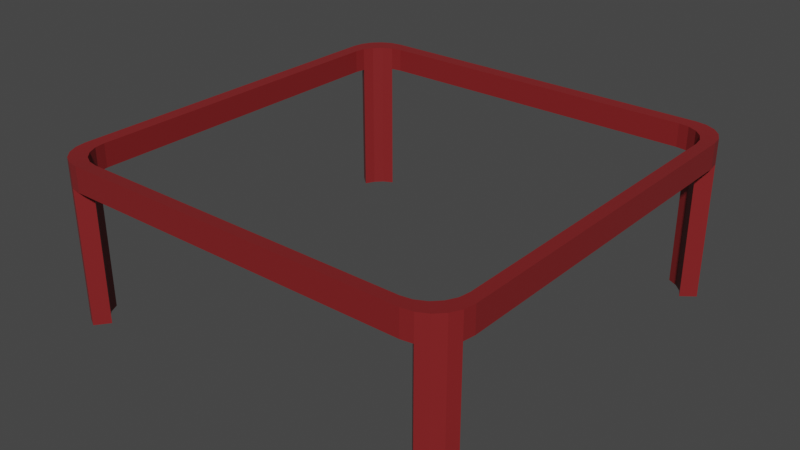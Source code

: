 # Source: table.blend  (saved by Blender 2.91.10; exported with 4.5.12 LTS)
import bpy
from mathutils import Matrix  # noqa: F401  (used for matrix-valued properties, if any)

bpy.ops.wm.read_factory_settings(use_empty=True)
scene = bpy.context.scene
scene.name = 'Scene'

# ---- collections
col_collection = bpy.data.collections.new('Collection'); scene.collection.children.link(col_collection)

# ---- materials (node trees are filled in below, after node groups)
mat_red = bpy.data.materials.new('red')
mat_red.alpha_threshold = 0.0
mat_red.use_transparent_shadow = False
mat_red.line_color = (0.0, 0.0, 0.0, 1.0)

# ---- material node trees
mat_red.use_nodes = True; mat_red.node_tree.nodes.clear()
_N = mat_red.node_tree.nodes; _L = mat_red.node_tree.links
n0 = _N.new('ShaderNodeOutputMaterial'); n0.name = 'Material Output'; n0.location = (300, 300)
n1 = _N.new('ShaderNodeBsdfPrincipled'); n1.name = 'Principled BSDF'; n1.location = (10, 300)
n1.distribution = 'GGX'
n1.subsurface_method = 'BURLEY'
n1.inputs[0].default_value = (0.2203, 0.01632, 0.01769, 1.0)
n1.inputs[2].default_value = 0.4
n1.inputs[3].default_value = 1.45
n1.inputs[27].default_value = (0.0, 0.0, 0.0, 1.0)
n1.inputs[28].default_value = 1.0
_L.new(n1.outputs[0], n0.inputs[0])
n0.is_active_output = True

# ---- world
world_world = bpy.data.worlds.new('World'); scene.world = world_world
world_world.use_nodes = True; world_world.node_tree.nodes.clear()
_N = world_world.node_tree.nodes; _L = world_world.node_tree.links
n0 = _N.new('ShaderNodeOutputWorld'); n0.name = 'World Output'; n0.location = (300, 300)
n1 = _N.new('ShaderNodeBackground'); n1.name = 'Background'; n1.location = (10, 300)
n1.inputs[0].default_value = (0.05088, 0.05088, 0.05088, 1.0)
_L.new(n1.outputs[0], n0.inputs[0])
n0.is_active_output = True
world_world.color = (0.05088, 0.05088, 0.05088)
world_world.use_sun_shadow = False
world_world.sun_shadow_jitter_overblur = 0.0

# ---- meshes
me_cube = bpy.data.meshes.new('Cube')
me_cube.from_pydata([(-1.0, 0.0, -1.0), (1.0, 0.0, 1.0), (-1.0, 0.0, 1.0), (1.0, 0.0, -1.0), (0.0, 1.0, -1.0), (0.0, -1.0, 1.0), (0.0, -1.0, -1.0), (0.0, 1.0, 1.0), (1.0, 0.8298, 1.0), (0.8298, 1.0, 1.0), (0.9917, 0.8824, 1.0), (0.9675, 0.9298, 1.0), (0.9298, 0.9675, 1.0), (0.8824, 0.9917, 1.0), (0.8298, 1.0, -1.0), (1.0, 0.8298, -1.0), (0.8824, 0.9917, -1.0), (0.9298, 0.9675, -1.0), (0.9675, 0.9298, -1.0), (0.9917, 0.8824, -1.0), (0.8298, -1.0, 1.0), (1.0, -0.8298, 1.0), (0.8824, -0.9917, 1.0), (0.9298, -0.9675, 1.0), (0.9675, -0.9298, 1.0), (0.9917, -0.8824, 1.0), (1.0, -0.8298, -1.0), (0.8298, -1.0, -1.0), (0.9917, -0.8824, -1.0), (0.9675, -0.9298, -1.0), (0.9298, -0.9675, -1.0), (0.8824, -0.9917, -1.0), (-0.8298, 1.0, 1.0), (-1.0, 0.8298, 1.0), (-0.8824, 0.9917, 1.0), (-0.9298, 0.9675, 1.0), (-0.9675, 0.9298, 1.0), (-0.9917, 0.8824, 1.0), (-1.0, 0.8298, -1.0), (-0.8298, 1.0, -1.0), (-0.9917, 0.8824, -1.0), (-0.9675, 0.9298, -1.0), (-0.9298, 0.9675, -1.0), (-0.8824, 0.9917, -1.0), (-1.0, -0.8298, 1.0), (-0.8298, -1.0, 1.0), (-0.9917, -0.8824, 1.0), (-0.9675, -0.9298, 1.0), (-0.9298, -0.9675, 1.0), (-0.8824, -0.9917, 1.0), (-0.8298, -1.0, -1.0), (-1.0, -0.8298, -1.0), (-0.8824, -0.9917, -1.0), (-0.9298, -0.9675, -1.0), (-0.9675, -0.9298, -1.0), (-0.9917, -0.8824, -1.0), (-0.94, 1.233e-10, -0.94), (0.94, 1.233e-10, 0.94), (0.94, 1.233e-10, -0.94), (-0.94, 1.233e-10, 0.94), (-1.233e-09, 0.94, 0.94), (-1.233e-09, 0.94, -0.94), (-1.233e-09, -0.94, -0.94), (-1.233e-09, -0.94, 0.94), (0.9322, 0.8295, 0.94), (0.94, 0.78, 0.94), (0.94, 0.78, -0.94), (0.9322, 0.8295, -0.94), (0.9094, 0.8741, 0.94), (0.9094, 0.8741, -0.94), (0.8741, 0.9094, 0.94), (0.8741, 0.9094, -0.94), (0.8295, 0.9322, 0.94), (0.8295, 0.9322, -0.94), (0.78, 0.94, 0.94), (0.78, 0.94, -0.94), (-0.8295, -0.9322, -0.94), (-0.78, -0.94, -0.94), (-0.78, -0.94, 0.94), (-0.8295, -0.9322, 0.94), (-0.8741, -0.9094, -0.94), (-0.8741, -0.9094, 0.94), (-0.9094, -0.8741, -0.94), (-0.9094, -0.8741, 0.94), (-0.9322, -0.8295, -0.94), (-0.9322, -0.8295, 0.94), (-0.94, -0.78, -0.94), (-0.94, -0.78, 0.94), (0.8295, -0.9322, 0.94), (0.78, -0.94, 0.94), (0.78, -0.94, -0.94), (0.8295, -0.9322, -0.94), (0.8741, -0.9094, 0.94), (0.8741, -0.9094, -0.94), (0.9094, -0.8741, 0.94), (0.9094, -0.8741, -0.94), (0.9322, -0.8295, 0.94), (0.9322, -0.8295, -0.94), (0.94, -0.78, 0.94), (0.94, -0.78, -0.94), (-0.8295, 0.9322, 0.94), (-0.78, 0.94, 0.94), (-0.78, 0.94, -0.94), (-0.8295, 0.9322, -0.94), (-0.8741, 0.9094, 0.94), (-0.8741, 0.9094, -0.94), (-0.9094, 0.8741, 0.94), (-0.9094, 0.8741, -0.94), (-0.9322, 0.8295, 0.94), (-0.9322, 0.8295, -0.94), (-0.94, 0.78, 0.94), (-0.94, 0.78, -0.94), (-0.9094, -0.8741, -11.97), (-0.9675, -0.9298, -12.03), (-0.9917, -0.8824, -12.03), (-0.9322, -0.8295, -11.97), (0.9917, 0.8824, -12.03), (0.9675, 0.9298, -12.03), (0.9298, 0.9675, -12.03), (0.8824, 0.9917, -12.03), (-0.9298, -0.9675, -12.03), (-0.8824, -0.9917, -12.03), (0.8824, -0.9917, -12.03), (0.9298, -0.9675, -12.03), (0.9675, -0.9298, -12.03), (0.9917, -0.8824, -12.03), (-0.8824, 0.9917, -12.03), (-0.9298, 0.9675, -12.03), (-0.9675, 0.9298, -12.03), (-0.9917, 0.8824, -12.03), (0.9322, 0.8295, -11.97), (0.9094, 0.8741, -11.97), (0.8741, 0.9094, -11.97), (0.8295, 0.9322, -11.97), (-0.8741, -0.9094, -11.97), (-0.8295, -0.9322, -11.97), (0.8295, -0.9322, -11.97), (0.8741, -0.9094, -11.97), (0.9094, -0.8741, -11.97), (0.9322, -0.8295, -11.97), (-0.8295, 0.9322, -11.97), (-0.8741, 0.9094, -11.97), (-0.9094, 0.8741, -11.97), (-0.9322, 0.8295, -11.97)], [], [(46, 47, 83, 85), (109, 40, 129, 143), (45, 5, 63, 78), (39, 32, 7, 4), (8, 10, 64, 65), (43, 103, 140, 126), (4, 7, 9, 14), (27, 20, 5, 6), (6, 5, 45, 50), (34, 35, 104, 100), (6, 50, 77, 62), (51, 44, 2, 0), (0, 2, 33, 38), (3, 1, 21, 26), (2, 44, 87, 59), (8, 15, 19, 10), (10, 19, 18, 11), (11, 18, 17, 12), (12, 17, 16, 13), (13, 16, 14, 9), (50, 45, 49, 52), (52, 49, 48, 53), (53, 48, 47, 54), (54, 47, 46, 55), (55, 46, 44, 51), (20, 27, 31, 22), (22, 31, 30, 23), (23, 30, 29, 24), (24, 29, 28, 25), (25, 28, 26, 21), (32, 39, 43, 34), (34, 43, 42, 35), (35, 42, 41, 36), (36, 41, 40, 37), (37, 40, 38, 33), (15, 8, 1, 3), (108, 109, 107, 106), (106, 107, 105, 104), (104, 105, 103, 100), (102, 101, 100, 103), (78, 63, 89, 90, 62, 77), (87, 86, 56, 111, 110, 59), (98, 57, 65, 66, 58, 99), (101, 102, 61, 75, 74, 60), (19, 15, 66, 67), (35, 36, 106, 104), (55, 51, 86, 84), (103, 105, 141, 140), (44, 46, 85, 87), (10, 11, 68, 64), (29, 30, 123, 124), (36, 37, 108, 106), (20, 22, 88, 89), (42, 43, 126, 127), (11, 12, 70, 68), (31, 27, 90, 91), (54, 55, 114, 113), (37, 33, 110, 108), (38, 40, 109, 111), (22, 23, 92, 88), (12, 13, 72, 70), (69, 71, 132, 131), (73, 16, 119, 133), (15, 3, 58, 66), (1, 8, 65, 57), (23, 24, 94, 92), (13, 9, 74, 72), (4, 14, 75, 61), (16, 17, 118, 119), (14, 16, 73, 75), (9, 7, 60, 74), (27, 6, 62, 90), (24, 25, 96, 94), (50, 52, 76, 77), (5, 20, 89, 63), (67, 69, 131, 130), (3, 26, 99, 58), (49, 45, 78, 79), (21, 1, 57, 98), (25, 21, 98, 96), (39, 4, 61, 102), (26, 28, 97, 99), (30, 31, 122, 123), (7, 32, 101, 60), (48, 49, 79, 81), (0, 38, 111, 56), (32, 34, 100, 101), (33, 2, 59, 110), (84, 82, 112, 115), (51, 0, 56, 86), (43, 39, 102, 103), (47, 48, 81, 83), (111, 109, 108, 110), (75, 73, 72, 74), (72, 73, 71, 70), (70, 71, 69, 68), (68, 69, 67, 64), (66, 65, 64, 67), (90, 89, 88, 91), (92, 93, 91, 88), (94, 95, 93, 92), (96, 97, 95, 94), (99, 97, 96, 98), (78, 77, 76, 79), (80, 81, 79, 76), (82, 83, 81, 80), (84, 85, 83, 82), (87, 85, 84, 86), (127, 126, 140, 141), (113, 114, 115, 112), (128, 127, 141, 142), (117, 116, 130, 131), (129, 128, 142, 143), (118, 117, 131, 132), (123, 122, 136, 137), (119, 118, 132, 133), (124, 123, 137, 138), (125, 124, 138, 139), (121, 120, 134, 135), (120, 113, 112, 134), (71, 73, 133, 132), (105, 107, 142, 141), (41, 42, 127, 128), (28, 29, 124, 125), (91, 93, 137, 136), (31, 91, 136, 122), (107, 109, 143, 142), (55, 84, 115, 114), (18, 19, 116, 117), (40, 41, 128, 129), (19, 67, 130, 116), (93, 95, 138, 137), (80, 76, 135, 134), (52, 53, 120, 121), (76, 52, 121, 135), (95, 97, 139, 138), (17, 18, 117, 118), (82, 80, 134, 112), (97, 28, 125, 139), (53, 54, 113, 120)])
_uv = me_cube.uv_layers.new(name='UVMap')
_uv.uv.foreach_set('vector', [0.625, 0.0147, 0.625, 0.00877, 0.625, 0.00877, 0.625, 0.0147, 0.292, 0.3284, 0.292, 0.3284, 0.292, 0.3284, 0.292, 0.3284, 0.625, 0.9787, 0.625, 0.875, 0.625, 0.875, 0.625, 0.9787, 0.375, 0.2713, 0.625, 0.2713, 0.625, 0.375, 0.375, 0.375, 0.625, 0.5213, 0.6253, 0.5147, 0.6253, 0.5147, 0.625, 0.5213, 0.2966, 0.3435, 0.2966, 0.3435, 0.2966, 0.3435, 0.2966, 0.3435, 0.375, 0.375, 0.625, 0.375, 0.625, 0.4787, 0.375, 0.4787, 0.375, 0.7713, 0.625, 0.7713, 0.625, 0.875, 0.375, 0.875, 0.375, 0.875, 0.625, 0.875, 0.625, 0.9787, 0.375, 0.9787, 0.7034, 0.3435, 0.7054, 0.3405, 0.7054, 0.3405, 0.7034, 0.3435, 0.375, 0.875, 0.375, 0.9787, 0.375, 0.9787, 0.375, 0.875, 0.375, 0.02128, 0.625, 0.02128, 0.625, 0.125, 0.375, 0.125, 0.375, 0.125, 0.625, 0.125, 0.625, 0.2287, 0.375, 0.2287, 0.375, 0.625, 0.625, 0.625, 0.625, 0.7287, 0.375, 0.7287, 0.625, 0.125, 0.625, 0.02128, 0.625, 0.02128, 0.625, 0.125, 0.625, 0.5213, 0.375, 0.5213, 0.3747, 0.5147, 0.6253, 0.5147, 0.6253, 0.5147, 0.3747, 0.5147, 0.3736, 0.5088, 0.6264, 0.5088, 0.6264, 0.5088, 0.3736, 0.5088, 0.3721, 0.4955, 0.6279, 0.4955, 0.6279, 0.4955, 0.3721, 0.4955, 0.3701, 0.4905, 0.6299, 0.4905, 0.6299, 0.4905, 0.3701, 0.4905, 0.375, 0.4787, 0.625, 0.4787, 0.375, 0.9787, 0.625, 0.9787, 0.625, 0.9853, 0.375, 0.9853, 0.375, 0.9853, 0.625, 0.9853, 0.625, 0.9912, 0.375, 0.9912, 0.375, 0.0, 0.625, 0.0, 0.625, 0.00877, 0.375, 0.00877, 0.375, 0.00877, 0.625, 0.00877, 0.625, 0.0147, 0.375, 0.0147, 0.375, 0.0147, 0.625, 0.0147, 0.625, 0.02128, 0.375, 0.02128, 0.625, 0.7713, 0.375, 0.7713, 0.3701, 0.7595, 0.6299, 0.7595, 0.6299, 0.7595, 0.3701, 0.7595, 0.3721, 0.7545, 0.6279, 0.7545, 0.6279, 0.7545, 0.3721, 0.7545, 0.3736, 0.7412, 0.6264, 0.7412, 0.6264, 0.7412, 0.3736, 0.7412, 0.3747, 0.7353, 0.6253, 0.7353, 0.6253, 0.7353, 0.3747, 0.7353, 0.375, 0.7287, 0.625, 0.7287, 0.625, 0.2713, 0.375, 0.2713, 0.2966, 0.3435, 0.7034, 0.3435, 0.7034, 0.3435, 0.2966, 0.3435, 0.2946, 0.3405, 0.7054, 0.3405, 0.7054, 0.3405, 0.2946, 0.3405, 0.293, 0.3304, 0.707, 0.3304, 0.707, 0.3304, 0.293, 0.3304, 0.292, 0.3284, 0.708, 0.3284, 0.708, 0.3284, 0.292, 0.3284, 0.375, 0.2287, 0.625, 0.2287, 0.375, 0.5213, 0.625, 0.5213, 0.625, 0.625, 0.375, 0.625, 0.708, 0.3284, 0.292, 0.3284, 0.293, 0.3304, 0.707, 0.3304, 0.707, 0.3304, 0.293, 0.3304, 0.2946, 0.3405, 0.7054, 0.3405, 0.7054, 0.3405, 0.2946, 0.3405, 0.2966, 0.3435, 0.7034, 0.3435, 0.375, 0.2713, 0.625, 0.2713, 0.7034, 0.3435, 0.2966, 0.3435, 0.625, 0.9787, 0.625, 0.875, 0.625, 0.7713, 0.375, 0.7713, 0.375, 0.875, 0.375, 0.9787, 0.625, 0.02128, 0.375, 0.02128, 0.375, 0.125, 0.375, 0.2287, 0.625, 0.2287, 0.625, 0.125, 0.625, 0.7287, 0.625, 0.625, 0.625, 0.5213, 0.375, 0.5213, 0.375, 0.625, 0.375, 0.7287, 0.625, 0.2713, 0.375, 0.2713, 0.375, 0.375, 0.375, 0.4787, 0.625, 0.4787, 0.625, 0.375, 0.3747, 0.5147, 0.375, 0.5213, 0.375, 0.5213, 0.3747, 0.5147, 0.7054, 0.3405, 0.707, 0.3304, 0.707, 0.3304, 0.7054, 0.3405, 0.375, 0.0147, 0.375, 0.02128, 0.375, 0.02128, 0.375, 0.0147, 0.2966, 0.3435, 0.2946, 0.3405, 0.2946, 0.3405, 0.2966, 0.3435, 0.625, 0.02128, 0.625, 0.0147, 0.625, 0.0147, 0.625, 0.02128, 0.6253, 0.5147, 0.6264, 0.5088, 0.6264, 0.5088, 0.6253, 0.5147, 0.3736, 0.7412, 0.3721, 0.7545, 0.3721, 0.7545, 0.3736, 0.7412, 0.707, 0.3304, 0.708, 0.3284, 0.708, 0.3284, 0.707, 0.3304, 0.625, 0.7713, 0.6299, 0.7595, 0.6299, 0.7595, 0.625, 0.7713, 0.2946, 0.3405, 0.2966, 0.3435, 0.2966, 0.3435, 0.2946, 0.3405, 0.6264, 0.5088, 0.6279, 0.4955, 0.6279, 0.4955, 0.6264, 0.5088, 0.3701, 0.7595, 0.375, 0.7713, 0.375, 0.7713, 0.3701, 0.7595, 0.375, 0.00877, 0.375, 0.0147, 0.375, 0.0147, 0.375, 0.00877, 0.708, 0.3284, 0.625, 0.2287, 0.625, 0.2287, 0.708, 0.3284, 0.375, 0.2287, 0.292, 0.3284, 0.292, 0.3284, 0.375, 0.2287, 0.6299, 0.7595, 0.6279, 0.7545, 0.6279, 0.7545, 0.6299, 0.7595, 0.6279, 0.4955, 0.6299, 0.4905, 0.6299, 0.4905, 0.6279, 0.4955, 0.3736, 0.5088, 0.3721, 0.4955, 0.3721, 0.4955, 0.3736, 0.5088, 0.3701, 0.4905, 0.3701, 0.4905, 0.3701, 0.4905, 0.3701, 0.4905, 0.375, 0.5213, 0.375, 0.625, 0.375, 0.625, 0.375, 0.5213, 0.625, 0.625, 0.625, 0.5213, 0.625, 0.5213, 0.625, 0.625, 0.6279, 0.7545, 0.6264, 0.7412, 0.6264, 0.7412, 0.6279, 0.7545, 0.6299, 0.4905, 0.625, 0.4787, 0.625, 0.4787, 0.6299, 0.4905, 0.375, 0.375, 0.375, 0.4787, 0.375, 0.4787, 0.375, 0.375, 0.3701, 0.4905, 0.3721, 0.4955, 0.3721, 0.4955, 0.3701, 0.4905, 0.375, 0.4787, 0.3701, 0.4905, 0.3701, 0.4905, 0.375, 0.4787, 0.625, 0.4787, 0.625, 0.375, 0.625, 0.375, 0.625, 0.4787, 0.375, 0.7713, 0.375, 0.875, 0.375, 0.875, 0.375, 0.7713, 0.6264, 0.7412, 0.6253, 0.7353, 0.6253, 0.7353, 0.6264, 0.7412, 0.375, 0.9787, 0.375, 0.9853, 0.375, 0.9853, 0.375, 0.9787, 0.625, 0.875, 0.625, 0.7713, 0.625, 0.7713, 0.625, 0.875, 0.3747, 0.5147, 0.3736, 0.5088, 0.3736, 0.5088, 0.3747, 0.5147, 0.375, 0.625, 0.375, 0.7287, 0.375, 0.7287, 0.375, 0.625, 0.625, 0.9853, 0.625, 0.9787, 0.625, 0.9787, 0.625, 0.9853, 0.625, 0.7287, 0.625, 0.625, 0.625, 0.625, 0.625, 0.7287, 0.6253, 0.7353, 0.625, 0.7287, 0.625, 0.7287, 0.6253, 0.7353, 0.375, 0.2713, 0.375, 0.375, 0.375, 0.375, 0.375, 0.2713, 0.375, 0.7287, 0.3747, 0.7353, 0.3747, 0.7353, 0.375, 0.7287, 0.3721, 0.7545, 0.3701, 0.7595, 0.3701, 0.7595, 0.3721, 0.7545, 0.625, 0.375, 0.625, 0.2713, 0.625, 0.2713, 0.625, 0.375, 0.625, 0.9912, 0.625, 0.9853, 0.625, 0.9853, 0.625, 0.9912, 0.375, 0.125, 0.375, 0.2287, 0.375, 0.2287, 0.375, 0.125, 0.625, 0.2713, 0.7034, 0.3435, 0.7034, 0.3435, 0.625, 0.2713, 0.625, 0.2287, 0.625, 0.125, 0.625, 0.125, 0.625, 0.2287, 0.375, 0.0147, 0.375, 0.00877, 0.375, 0.00877, 0.375, 0.0147, 0.375, 0.02128, 0.375, 0.125, 0.375, 0.125, 0.375, 0.02128, 0.2966, 0.3435, 0.375, 0.2713, 0.375, 0.2713, 0.2966, 0.3435, 0.625, 0.00877, 0.625, 0.0, 0.625, 0.0, 0.625, 0.00877, 0.375, 0.2287, 0.292, 0.3284, 0.708, 0.3284, 0.625, 0.2287, 0.375, 0.4787, 0.3701, 0.4905, 0.6299, 0.4905, 0.625, 0.4787, 0.6299, 0.4905, 0.3701, 0.4905, 0.3721, 0.4955, 0.6279, 0.4955, 0.6279, 0.4955, 0.3721, 0.4955, 0.3736, 0.5088, 0.6264, 0.5088, 0.6264, 0.5088, 0.3736, 0.5088, 0.3747, 0.5147, 0.6253, 0.5147, 0.375, 0.5213, 0.625, 0.5213, 0.6253, 0.5147, 0.3747, 0.5147, 0.375, 0.7713, 0.625, 0.7713, 0.6299, 0.7595, 0.3701, 0.7595, 0.6279, 0.7545, 0.3721, 0.7545, 0.3701, 0.7595, 0.6299, 0.7595, 0.6264, 0.7412, 0.3736, 0.7412, 0.3721, 0.7545, 0.6279, 0.7545, 0.6253, 0.7353, 0.3747, 0.7353, 0.3736, 0.7412, 0.6264, 0.7412, 0.375, 0.7287, 0.3747, 0.7353, 0.6253, 0.7353, 0.625, 0.7287, 0.625, 0.9787, 0.375, 0.9787, 0.375, 0.9853, 0.625, 0.9853, 0.375, 0.9912, 0.625, 0.9912, 0.625, 0.9853, 0.375, 0.9853, 0.375, 0.00877, 0.625, 0.00877, 0.625, 0.0, 0.375, 0.9912, 0.375, 0.0147, 0.625, 0.0147, 0.625, 0.00877, 0.375, 0.00877, 0.625, 0.02128, 0.625, 0.0147, 0.375, 0.0147, 0.375, 0.02128, 0.2946, 0.3405, 0.2966, 0.3435, 0.2966, 0.3435, 0.2946, 0.3405, 0.375, 0.00877, 0.375, 0.0147, 0.375, 0.0147, 0.375, 0.00877, 0.293, 0.3304, 0.2946, 0.3405, 0.2946, 0.3405, 0.293, 0.3304, 0.3736, 0.5088, 0.3747, 0.5147, 0.3747, 0.5147, 0.3736, 0.5088, 0.292, 0.3284, 0.293, 0.3304, 0.293, 0.3304, 0.292, 0.3284, 0.3721, 0.4955, 0.3736, 0.5088, 0.3736, 0.5088, 0.3721, 0.4955, 0.3721, 0.7545, 0.3701, 0.7595, 0.3701, 0.7595, 0.3721, 0.7545, 0.3701, 0.4905, 0.3721, 0.4955, 0.3721, 0.4955, 0.3701, 0.4905, 0.3736, 0.7412, 0.3721, 0.7545, 0.3721, 0.7545, 0.3736, 0.7412, 0.3747, 0.7353, 0.3736, 0.7412, 0.3736, 0.7412, 0.3747, 0.7353, 0.375, 0.9853, 0.375, 0.9912, 0.375, 0.9912, 0.375, 0.9853, 0.375, 0.0, 0.375, 0.00877, 0.375, 0.00877, 0.375, 0.0, 0.3721, 0.4955, 0.3701, 0.4905, 0.3701, 0.4905, 0.3721, 0.4955, 0.2946, 0.3405, 0.293, 0.3304, 0.293, 0.3304, 0.2946, 0.3405, 0.293, 0.3304, 0.2946, 0.3405, 0.2946, 0.3405, 0.293, 0.3304, 0.3747, 0.7353, 0.3736, 0.7412, 0.3736, 0.7412, 0.3747, 0.7353, 0.3701, 0.7595, 0.3721, 0.7545, 0.3721, 0.7545, 0.3701, 0.7595, 0.3701, 0.7595, 0.3701, 0.7595, 0.3701, 0.7595, 0.3701, 0.7595, 0.293, 0.3304, 0.292, 0.3284, 0.292, 0.3284, 0.293, 0.3304, 0.375, 0.0147, 0.375, 0.0147, 0.375, 0.0147, 0.375, 0.0147, 0.3736, 0.5088, 0.3747, 0.5147, 0.3747, 0.5147, 0.3736, 0.5088, 0.292, 0.3284, 0.293, 0.3304, 0.293, 0.3304, 0.292, 0.3284, 0.3747, 0.5147, 0.3747, 0.5147, 0.3747, 0.5147, 0.3747, 0.5147, 0.3721, 0.7545, 0.3736, 0.7412, 0.3736, 0.7412, 0.3721, 0.7545, 0.375, 0.9912, 0.375, 0.9853, 0.375, 0.9853, 0.375, 0.9912, 0.375, 0.9853, 0.375, 0.9912, 0.375, 0.9912, 0.375, 0.9853, 0.375, 0.9853, 0.375, 0.9853, 0.375, 0.9853, 0.375, 0.9853, 0.3736, 0.7412, 0.3747, 0.7353, 0.3747, 0.7353, 0.3736, 0.7412, 0.3721, 0.4955, 0.3736, 0.5088, 0.3736, 0.5088, 0.3721, 0.4955, 0.375, 0.00877, 0.375, 0.9912, 0.375, 0.9912, 0.375, 0.00877, 0.3747, 0.7353, 0.3747, 0.7353, 0.3747, 0.7353, 0.3747, 0.7353, 0.375, 0.0, 0.375, 0.00877, 0.375, 0.00877, 0.375, 0.0])
me_cube.materials.append(mat_red)
me_cube.use_remesh_preserve_volume = False
me_cube.use_remesh_preserve_attributes = False
me_cube.use_mirror_vertex_groups = False
me_cube.update()

# ---- objects
ob_cube = bpy.data.objects.new('Cube', me_cube)

# ---- transforms, parenting, visibility, modifiers, constraints
ob_cube.location = (0.0, 0.0, 0.7178)
ob_cube.scale = (1.0, 1.0, 0.05851)
ob_cube.lock_rotations_4d = False
ob_cube.empty_display_type = 'ARROWS'
ob_cube.lineart.crease_threshold = 0.0

# ---- collection membership
col_collection.objects.link(ob_cube)

# ---- scene / render settings (as saved in the file)
scene.frame_start = 1; scene.frame_end = 250; scene.frame_set(1)
scene.render.engine = 'BLENDER_EEVEE_NEXT'
scene.cycles.use_denoising = False
scene.cycles.samples = 128
scene.cycles.sampling_pattern = 'TABULATED_SOBOL'
scene.cycles.use_adaptive_sampling = False
scene.cycles.use_light_tree = False
scene.view_settings.view_transform = 'Filmic'
bpy.context.view_layer.update()

# ---- added for rendering (the .blend has no active camera and no usable light): camera, sun
cam_auto = bpy.data.cameras.new('AutoCamera')
cam_auto.lens = 50.0
cam_auto.sensor_width = 36.0
cam_auto.clip_end = 1000.0
ob_auto_camera = bpy.data.objects.new('AutoCamera', cam_auto)
scene.collection.objects.link(ob_auto_camera)
ob_auto_camera.location = (2.71033, -3.2524, 2.56341)
ob_auto_camera.rotation_euler = (1.09748, -7.21219e-08, 0.694738)
scene.camera = ob_auto_camera
light_auto_sun = bpy.data.lights.new('AutoSun', 'SUN')
light_auto_sun.energy = 3.0
light_auto_sun.angle = 0.0523599
ob_auto_sun = bpy.data.objects.new('AutoSun', light_auto_sun)
scene.collection.objects.link(ob_auto_sun)
ob_auto_sun.rotation_euler = (0.872665, 0.174533, 0.523599)
bpy.context.view_layer.update()
